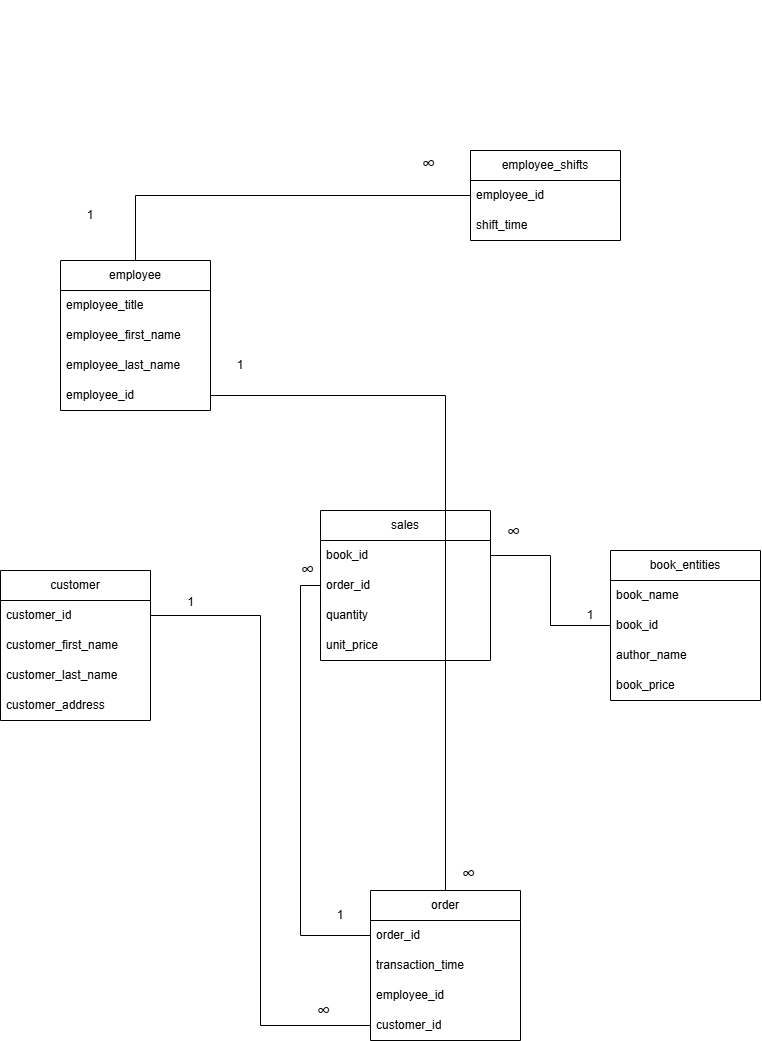

The diagram above was exported from draw.io. Its source (the exported page's mxGraphModel, read from the mxfile embedded in the PNG):
<mxGraphModel dx="1123" dy="1810" grid="1" gridSize="10" guides="1" tooltips="1" connect="1" arrows="1" fold="1" page="1" pageScale="1" pageWidth="850" pageHeight="1100" math="0" shadow="0">
  <root>
    <mxCell id="0" />
    <mxCell id="1" parent="0" />
    <mxCell id="lFSddR8wuGpXtmVrN-pl-2" parent="1" style="swimlane;fontStyle=0;childLayout=stackLayout;horizontal=1;startSize=30;horizontalStack=0;resizeParent=1;resizeParentMax=0;resizeLast=0;collapsible=1;marginBottom=0;whiteSpace=wrap;html=1;" value="customer" vertex="1">
      <mxGeometry height="150" width="150" x="260" y="120" as="geometry" />
    </mxCell>
    <mxCell id="lFSddR8wuGpXtmVrN-pl-4" parent="lFSddR8wuGpXtmVrN-pl-2" style="text;strokeColor=none;fillColor=none;align=left;verticalAlign=middle;spacingLeft=4;spacingRight=4;overflow=hidden;points=[[0,0.5],[1,0.5]];portConstraint=eastwest;rotatable=0;whiteSpace=wrap;html=1;" value="customer_id" vertex="1">
      <mxGeometry height="30" width="150" y="30" as="geometry" />
    </mxCell>
    <mxCell id="lFSddR8wuGpXtmVrN-pl-5" parent="lFSddR8wuGpXtmVrN-pl-2" style="text;strokeColor=none;fillColor=none;align=left;verticalAlign=middle;spacingLeft=4;spacingRight=4;overflow=hidden;points=[[0,0.5],[1,0.5]];portConstraint=eastwest;rotatable=0;whiteSpace=wrap;html=1;" value="customer_first_name" vertex="1">
      <mxGeometry height="30" width="150" y="60" as="geometry" />
    </mxCell>
    <mxCell id="lFSddR8wuGpXtmVrN-pl-11" parent="lFSddR8wuGpXtmVrN-pl-2" style="text;strokeColor=none;fillColor=none;align=left;verticalAlign=middle;spacingLeft=4;spacingRight=4;overflow=hidden;points=[[0,0.5],[1,0.5]];portConstraint=eastwest;rotatable=0;whiteSpace=wrap;html=1;" value="customer_last_name" vertex="1">
      <mxGeometry height="30" width="150" y="90" as="geometry" />
    </mxCell>
    <mxCell id="lFSddR8wuGpXtmVrN-pl-10" parent="lFSddR8wuGpXtmVrN-pl-2" style="text;strokeColor=none;fillColor=none;align=left;verticalAlign=middle;spacingLeft=4;spacingRight=4;overflow=hidden;points=[[0,0.5],[1,0.5]];portConstraint=eastwest;rotatable=0;whiteSpace=wrap;html=1;" value="customer_address" vertex="1">
      <mxGeometry height="30" width="150" y="120" as="geometry" />
    </mxCell>
    <mxCell id="lFSddR8wuGpXtmVrN-pl-6" parent="1" style="swimlane;fontStyle=0;childLayout=stackLayout;horizontal=1;startSize=30;horizontalStack=0;resizeParent=1;resizeParentMax=0;resizeLast=0;collapsible=1;marginBottom=0;whiteSpace=wrap;html=1;" value="sales" vertex="1">
      <mxGeometry height="150" width="170" x="580" y="60" as="geometry" />
    </mxCell>
    <mxCell id="lFSddR8wuGpXtmVrN-pl-8" parent="lFSddR8wuGpXtmVrN-pl-6" style="text;strokeColor=none;fillColor=none;align=left;verticalAlign=middle;spacingLeft=4;spacingRight=4;overflow=hidden;points=[[0,0.5],[1,0.5]];portConstraint=eastwest;rotatable=0;whiteSpace=wrap;html=1;" value="book_id" vertex="1">
      <mxGeometry height="30" width="170" y="30" as="geometry" />
    </mxCell>
    <mxCell id="lFSddR8wuGpXtmVrN-pl-13" parent="lFSddR8wuGpXtmVrN-pl-6" style="text;strokeColor=none;fillColor=none;align=left;verticalAlign=middle;spacingLeft=4;spacingRight=4;overflow=hidden;points=[[0,0.5],[1,0.5]];portConstraint=eastwest;rotatable=0;whiteSpace=wrap;html=1;" value="order_id" vertex="1">
      <mxGeometry height="30" width="170" y="60" as="geometry" />
    </mxCell>
    <mxCell id="lFSddR8wuGpXtmVrN-pl-12" parent="lFSddR8wuGpXtmVrN-pl-6" style="text;strokeColor=none;fillColor=none;align=left;verticalAlign=middle;spacingLeft=4;spacingRight=4;overflow=hidden;points=[[0,0.5],[1,0.5]];portConstraint=eastwest;rotatable=0;whiteSpace=wrap;html=1;" value="quantity" vertex="1">
      <mxGeometry height="30" width="170" y="90" as="geometry" />
    </mxCell>
    <mxCell id="lFSddR8wuGpXtmVrN-pl-16" parent="lFSddR8wuGpXtmVrN-pl-6" style="text;strokeColor=none;fillColor=none;align=left;verticalAlign=middle;spacingLeft=4;spacingRight=4;overflow=hidden;points=[[0,0.5],[1,0.5]];portConstraint=eastwest;rotatable=0;whiteSpace=wrap;html=1;" value="unit_price" vertex="1">
      <mxGeometry height="30" width="170" y="120" as="geometry" />
    </mxCell>
    <mxCell id="lFSddR8wuGpXtmVrN-pl-22" connectable="0" parent="1" style="edgeLabel;html=1;align=center;verticalAlign=middle;resizable=0;points=[];" value="&lt;font style=&quot;font-size: 12px;&quot;&gt;1&lt;/font&gt;" vertex="1">
      <mxGeometry x="540" y="210" as="geometry">
        <mxPoint x="-91" y="-59" as="offset" />
      </mxGeometry>
    </mxCell>
    <mxCell id="NKYGhDgvukyLrC5qxOyK-1" parent="1" style="swimlane;fontStyle=0;childLayout=stackLayout;horizontal=1;startSize=30;horizontalStack=0;resizeParent=1;resizeParentMax=0;resizeLast=0;collapsible=1;marginBottom=0;whiteSpace=wrap;html=1;" value="employee" vertex="1">
      <mxGeometry height="150" width="150" x="320" y="-190" as="geometry" />
    </mxCell>
    <mxCell id="NKYGhDgvukyLrC5qxOyK-2" parent="NKYGhDgvukyLrC5qxOyK-1" style="text;strokeColor=none;fillColor=none;align=left;verticalAlign=middle;spacingLeft=4;spacingRight=4;overflow=hidden;points=[[0,0.5],[1,0.5]];portConstraint=eastwest;rotatable=0;whiteSpace=wrap;html=1;" value="employee_title" vertex="1">
      <mxGeometry height="30" width="150" y="30" as="geometry" />
    </mxCell>
    <mxCell id="NKYGhDgvukyLrC5qxOyK-3" parent="NKYGhDgvukyLrC5qxOyK-1" style="text;strokeColor=none;fillColor=none;align=left;verticalAlign=middle;spacingLeft=4;spacingRight=4;overflow=hidden;points=[[0,0.5],[1,0.5]];portConstraint=eastwest;rotatable=0;whiteSpace=wrap;html=1;" value="employee_first_name" vertex="1">
      <mxGeometry height="30" width="150" y="60" as="geometry" />
    </mxCell>
    <mxCell id="NKYGhDgvukyLrC5qxOyK-4" parent="NKYGhDgvukyLrC5qxOyK-1" style="text;strokeColor=none;fillColor=none;align=left;verticalAlign=middle;spacingLeft=4;spacingRight=4;overflow=hidden;points=[[0,0.5],[1,0.5]];portConstraint=eastwest;rotatable=0;whiteSpace=wrap;html=1;" value="employee_last_name" vertex="1">
      <mxGeometry height="30" width="150" y="90" as="geometry" />
    </mxCell>
    <mxCell id="NKYGhDgvukyLrC5qxOyK-5" parent="NKYGhDgvukyLrC5qxOyK-1" style="text;strokeColor=none;fillColor=none;align=left;verticalAlign=middle;spacingLeft=4;spacingRight=4;overflow=hidden;points=[[0,0.5],[1,0.5]];portConstraint=eastwest;rotatable=0;whiteSpace=wrap;html=1;" value="employee_id" vertex="1">
      <mxGeometry height="30" width="150" y="120" as="geometry" />
    </mxCell>
    <mxCell id="NKYGhDgvukyLrC5qxOyK-6" parent="1" style="swimlane;fontStyle=0;childLayout=stackLayout;horizontal=1;startSize=30;horizontalStack=0;resizeParent=1;resizeParentMax=0;resizeLast=0;collapsible=1;marginBottom=0;whiteSpace=wrap;html=1;" value="order" vertex="1">
      <mxGeometry height="150" width="150" x="630" y="440" as="geometry" />
    </mxCell>
    <mxCell id="NKYGhDgvukyLrC5qxOyK-7" parent="NKYGhDgvukyLrC5qxOyK-6" style="text;strokeColor=none;fillColor=none;align=left;verticalAlign=middle;spacingLeft=4;spacingRight=4;overflow=hidden;points=[[0,0.5],[1,0.5]];portConstraint=eastwest;rotatable=0;whiteSpace=wrap;html=1;" value="order_id" vertex="1">
      <mxGeometry height="30" width="150" y="30" as="geometry" />
    </mxCell>
    <mxCell id="NKYGhDgvukyLrC5qxOyK-8" parent="NKYGhDgvukyLrC5qxOyK-6" style="text;strokeColor=none;fillColor=none;align=left;verticalAlign=middle;spacingLeft=4;spacingRight=4;overflow=hidden;points=[[0,0.5],[1,0.5]];portConstraint=eastwest;rotatable=0;whiteSpace=wrap;html=1;" value="transaction_time" vertex="1">
      <mxGeometry height="30" width="150" y="60" as="geometry" />
    </mxCell>
    <mxCell id="NKYGhDgvukyLrC5qxOyK-9" parent="NKYGhDgvukyLrC5qxOyK-6" style="text;strokeColor=none;fillColor=none;align=left;verticalAlign=middle;spacingLeft=4;spacingRight=4;overflow=hidden;points=[[0,0.5],[1,0.5]];portConstraint=eastwest;rotatable=0;whiteSpace=wrap;html=1;" value="employee_id" vertex="1">
      <mxGeometry height="30" width="150" y="90" as="geometry" />
    </mxCell>
    <mxCell id="NKYGhDgvukyLrC5qxOyK-10" parent="NKYGhDgvukyLrC5qxOyK-6" style="text;strokeColor=none;fillColor=none;align=left;verticalAlign=middle;spacingLeft=4;spacingRight=4;overflow=hidden;points=[[0,0.5],[1,0.5]];portConstraint=eastwest;rotatable=0;whiteSpace=wrap;html=1;" value="customer_id" vertex="1">
      <mxGeometry height="30" width="150" y="120" as="geometry" />
    </mxCell>
    <mxCell id="NKYGhDgvukyLrC5qxOyK-17" edge="1" parent="1" source="NKYGhDgvukyLrC5qxOyK-11" style="edgeStyle=orthogonalEdgeStyle;rounded=0;orthogonalLoop=1;jettySize=auto;html=1;entryX=1;entryY=0.5;entryDx=0;entryDy=0;curved=0;endArrow=none;endFill=0;" target="lFSddR8wuGpXtmVrN-pl-8">
      <mxGeometry relative="1" as="geometry" />
    </mxCell>
    <mxCell id="NKYGhDgvukyLrC5qxOyK-11" parent="1" style="swimlane;fontStyle=0;childLayout=stackLayout;horizontal=1;startSize=30;horizontalStack=0;resizeParent=1;resizeParentMax=0;resizeLast=0;collapsible=1;marginBottom=0;whiteSpace=wrap;html=1;" value="book_entities" vertex="1">
      <mxGeometry height="150" width="150" x="870" y="100" as="geometry" />
    </mxCell>
    <mxCell id="NKYGhDgvukyLrC5qxOyK-12" parent="NKYGhDgvukyLrC5qxOyK-11" style="text;strokeColor=none;fillColor=none;align=left;verticalAlign=middle;spacingLeft=4;spacingRight=4;overflow=hidden;points=[[0,0.5],[1,0.5]];portConstraint=eastwest;rotatable=0;whiteSpace=wrap;html=1;" value="book_name" vertex="1">
      <mxGeometry height="30" width="150" y="30" as="geometry" />
    </mxCell>
    <mxCell id="NKYGhDgvukyLrC5qxOyK-13" parent="NKYGhDgvukyLrC5qxOyK-11" style="text;strokeColor=none;fillColor=none;align=left;verticalAlign=middle;spacingLeft=4;spacingRight=4;overflow=hidden;points=[[0,0.5],[1,0.5]];portConstraint=eastwest;rotatable=0;whiteSpace=wrap;html=1;" value="book_id" vertex="1">
      <mxGeometry height="30" width="150" y="60" as="geometry" />
    </mxCell>
    <mxCell id="NKYGhDgvukyLrC5qxOyK-14" parent="NKYGhDgvukyLrC5qxOyK-11" style="text;strokeColor=none;fillColor=none;align=left;verticalAlign=middle;spacingLeft=4;spacingRight=4;overflow=hidden;points=[[0,0.5],[1,0.5]];portConstraint=eastwest;rotatable=0;whiteSpace=wrap;html=1;" value="author_name" vertex="1">
      <mxGeometry height="30" width="150" y="90" as="geometry" />
    </mxCell>
    <mxCell id="NKYGhDgvukyLrC5qxOyK-15" parent="NKYGhDgvukyLrC5qxOyK-11" style="text;strokeColor=none;fillColor=none;align=left;verticalAlign=middle;spacingLeft=4;spacingRight=4;overflow=hidden;points=[[0,0.5],[1,0.5]];portConstraint=eastwest;rotatable=0;whiteSpace=wrap;html=1;" value="book_price" vertex="1">
      <mxGeometry height="30" width="150" y="120" as="geometry" />
    </mxCell>
    <mxCell id="NKYGhDgvukyLrC5qxOyK-18" edge="1" parent="1" source="NKYGhDgvukyLrC5qxOyK-6" style="edgeStyle=orthogonalEdgeStyle;rounded=0;orthogonalLoop=1;jettySize=auto;html=1;entryX=1;entryY=0.5;entryDx=0;entryDy=0;strokeColor=default;endArrow=none;endFill=0;" target="NKYGhDgvukyLrC5qxOyK-5">
      <mxGeometry relative="1" as="geometry" />
    </mxCell>
    <mxCell id="NKYGhDgvukyLrC5qxOyK-20" edge="1" parent="1" source="lFSddR8wuGpXtmVrN-pl-13" style="edgeStyle=orthogonalEdgeStyle;rounded=0;orthogonalLoop=1;jettySize=auto;html=1;exitX=0;exitY=0.5;exitDx=0;exitDy=0;entryX=0;entryY=0.5;entryDx=0;entryDy=0;endArrow=none;endFill=0;" target="NKYGhDgvukyLrC5qxOyK-7">
      <mxGeometry relative="1" as="geometry" />
    </mxCell>
    <mxCell id="NKYGhDgvukyLrC5qxOyK-21" parent="1" style="text;html=1;whiteSpace=wrap;strokeColor=none;fillColor=none;align=center;verticalAlign=middle;rounded=0;" value="1" vertex="1">
      <mxGeometry height="30" width="60" x="470" y="-100" as="geometry" />
    </mxCell>
    <mxCell id="NKYGhDgvukyLrC5qxOyK-23" connectable="0" parent="1" style="edgeLabel;html=1;align=center;verticalAlign=middle;resizable=0;points=[];" value="&lt;font style=&quot;font-size: 19px;&quot;&gt;∞&lt;/font&gt;" vertex="1">
      <mxGeometry x="790" y="260" as="geometry">
        <mxPoint x="-63" y="163" as="offset" />
      </mxGeometry>
    </mxCell>
    <mxCell id="NKYGhDgvukyLrC5qxOyK-24" parent="1" style="text;html=1;whiteSpace=wrap;strokeColor=none;fillColor=none;align=center;verticalAlign=middle;rounded=0;" value="1" vertex="1">
      <mxGeometry height="30" width="60" x="820" y="150" as="geometry" />
    </mxCell>
    <mxCell id="NKYGhDgvukyLrC5qxOyK-25" connectable="0" parent="1" style="edgeLabel;html=1;align=center;verticalAlign=middle;resizable=0;points=[];" value="&lt;font style=&quot;font-size: 19px;&quot;&gt;∞&lt;/font&gt;" vertex="1">
      <mxGeometry x="840" y="-110" as="geometry">
        <mxPoint x="-68" y="191" as="offset" />
      </mxGeometry>
    </mxCell>
    <mxCell id="NKYGhDgvukyLrC5qxOyK-26" parent="1" style="text;html=1;whiteSpace=wrap;strokeColor=none;fillColor=none;align=center;verticalAlign=middle;rounded=0;" value="1" vertex="1">
      <mxGeometry height="30" width="60" x="570" y="450" as="geometry" />
    </mxCell>
    <mxCell id="NKYGhDgvukyLrC5qxOyK-28" connectable="0" parent="1" style="edgeLabel;html=1;align=center;verticalAlign=middle;resizable=0;points=[];" value="&lt;font style=&quot;font-size: 19px;&quot;&gt;∞&lt;/font&gt;" vertex="1">
      <mxGeometry x="565" y="240" as="geometry">
        <mxPoint x="1" y="-121" as="offset" />
      </mxGeometry>
    </mxCell>
    <mxCell id="NKYGhDgvukyLrC5qxOyK-30" edge="1" parent="1" source="lFSddR8wuGpXtmVrN-pl-4" style="edgeStyle=orthogonalEdgeStyle;rounded=0;orthogonalLoop=1;jettySize=auto;html=1;exitX=1;exitY=0.5;exitDx=0;exitDy=0;entryX=0;entryY=0.5;entryDx=0;entryDy=0;endArrow=none;endFill=0;" target="NKYGhDgvukyLrC5qxOyK-10">
      <mxGeometry relative="1" as="geometry" />
    </mxCell>
    <mxCell id="NKYGhDgvukyLrC5qxOyK-31" connectable="0" parent="1" style="edgeLabel;html=1;align=center;verticalAlign=middle;resizable=0;points=[];" value="&lt;font style=&quot;font-size: 19px;&quot;&gt;∞&lt;/font&gt;" vertex="1">
      <mxGeometry x="620" y="301" as="geometry">
        <mxPoint x="-38" y="259" as="offset" />
      </mxGeometry>
    </mxCell>
    <mxCell id="NKYGhDgvukyLrC5qxOyK-33" parent="1" style="swimlane;fontStyle=0;childLayout=stackLayout;horizontal=1;startSize=30;horizontalStack=0;resizeParent=1;resizeParentMax=0;resizeLast=0;collapsible=1;marginBottom=0;whiteSpace=wrap;html=1;" value="employee_shifts" vertex="1">
      <mxGeometry height="90" width="150" x="730" y="-300" as="geometry" />
    </mxCell>
    <mxCell id="NKYGhDgvukyLrC5qxOyK-34" parent="NKYGhDgvukyLrC5qxOyK-33" style="text;strokeColor=none;fillColor=none;align=left;verticalAlign=middle;spacingLeft=4;spacingRight=4;overflow=hidden;points=[[0,0.5],[1,0.5]];portConstraint=eastwest;rotatable=0;whiteSpace=wrap;html=1;" value="employee_id" vertex="1">
      <mxGeometry height="30" width="150" y="30" as="geometry" />
    </mxCell>
    <mxCell id="NKYGhDgvukyLrC5qxOyK-35" parent="NKYGhDgvukyLrC5qxOyK-33" style="text;strokeColor=none;fillColor=none;align=left;verticalAlign=middle;spacingLeft=4;spacingRight=4;overflow=hidden;points=[[0,0.5],[1,0.5]];portConstraint=eastwest;rotatable=0;whiteSpace=wrap;html=1;" value="shift_time" vertex="1">
      <mxGeometry height="30" width="150" y="60" as="geometry" />
    </mxCell>
    <mxCell id="NKYGhDgvukyLrC5qxOyK-38" edge="1" parent="1" source="NKYGhDgvukyLrC5qxOyK-34" style="edgeStyle=orthogonalEdgeStyle;rounded=0;orthogonalLoop=1;jettySize=auto;html=1;exitX=0;exitY=0.5;exitDx=0;exitDy=0;entryX=0.5;entryY=0;entryDx=0;entryDy=0;endArrow=none;endFill=0;" target="NKYGhDgvukyLrC5qxOyK-1">
      <mxGeometry relative="1" as="geometry" />
    </mxCell>
    <mxCell id="NKYGhDgvukyLrC5qxOyK-39" parent="1" style="text;html=1;whiteSpace=wrap;strokeColor=none;fillColor=none;align=center;verticalAlign=middle;rounded=0;" value="1" vertex="1">
      <mxGeometry height="30" width="60" x="320" y="-250" as="geometry" />
    </mxCell>
    <mxCell id="NKYGhDgvukyLrC5qxOyK-41" connectable="0" parent="1" style="edgeLabel;html=1;align=center;verticalAlign=middle;resizable=0;points=[];" value="&lt;font style=&quot;font-size: 19px;&quot;&gt;∞&lt;/font&gt;" vertex="1">
      <mxGeometry x="750" y="-450" as="geometry">
        <mxPoint x="-63" y="163" as="offset" />
      </mxGeometry>
    </mxCell>
  </root>
</mxGraphModel>